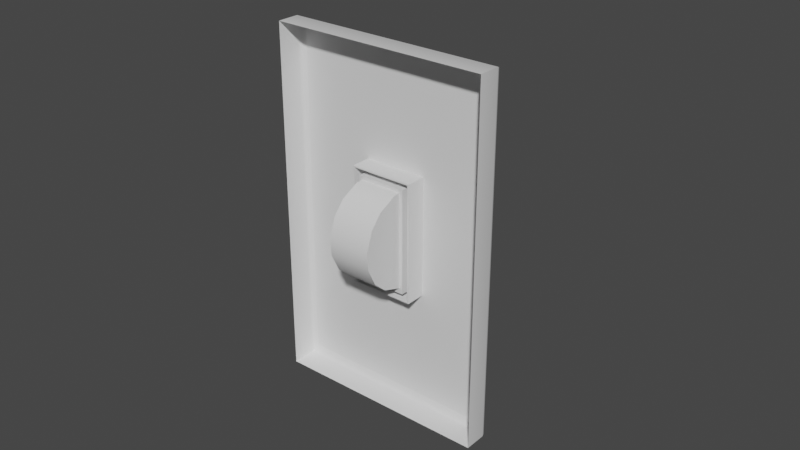 # Source: LightSwitch01.blend  (saved by Blender 3.3.6; exported with 4.5.12 LTS)
import bpy
from mathutils import Matrix  # noqa: F401  (used for matrix-valued properties, if any)

bpy.ops.wm.read_factory_settings(use_empty=True)
scene = bpy.context.scene
scene.name = 'Scene'

# ---- collections
col_collection = bpy.data.collections.new('Collection'); scene.collection.children.link(col_collection)

# ---- materials (node trees are filled in below, after node groups)
mat_material = bpy.data.materials.new('Material')
mat_material.alpha_threshold = 0.0
mat_material.use_transparent_shadow = False
mat_material.roughness = 0.5
mat_material.line_color = (0.0, 0.0, 0.0, 1.0)

# ---- node groups
ng_auto_smooth = bpy.data.node_groups.new('Auto Smooth', 'GeometryNodeTree')
_s = ng_auto_smooth.interface.new_socket(name='Geometry', in_out='OUTPUT', socket_type='NodeSocketGeometry')
_s = ng_auto_smooth.interface.new_socket(name='Geometry', in_out='INPUT', socket_type='NodeSocketGeometry')
_s = ng_auto_smooth.interface.new_socket(name='Angle', in_out='INPUT', socket_type='NodeSocketFloat')
_s.subtype = 'ANGLE'
_s.min_value = 0.0
_s.max_value = 3.142
ng_auto_smooth.is_modifier = True
_N = ng_auto_smooth.nodes; _L = ng_auto_smooth.links
n0 = _N.new('NodeGroupOutput'); n0.name = 'Group Output'; n0.location = (480, -100)
n1 = _N.new('NodeGroupInput'); n1.name = 'Group Input'; n1.location = (-420, -300)
n2 = _N.new('NodeGroupInput'); n2.name = 'Group Input.001'; n2.location = (-60, -100)
n3 = _N.new('GeometryNodeSetShadeSmooth'); n3.name = 'Set Shade Smooth'; n3.location = (120, -100)
n3.domain = 'EDGE'
n4 = _N.new('GeometryNodeSetShadeSmooth'); n4.name = 'Set Shade Smooth.001'; n4.location = (300, -100)
n5 = _N.new('GeometryNodeInputMeshEdgeAngle'); n5.name = 'Edge Angle'; n5.location = (-420, -220)
n6 = _N.new('GeometryNodeInputEdgeSmooth'); n6.name = 'Is Edge Smooth'; n6.location = (-60, -160)
n7 = _N.new('GeometryNodeInputShadeSmooth'); n7.name = 'Is Face Smooth'; n7.location = (-240, -340)
n8 = _N.new('FunctionNodeBooleanMath'); n8.name = 'Boolean Math'; n8.location = (-60, -220)
n9 = _N.new('FunctionNodeCompare'); n9.name = 'Compare'; n9.location = (-240, -180)
n9.operation = 'LESS_EQUAL'
_L.new(n5.outputs[0], n9.inputs[0])
_L.new(n4.outputs[0], n0.inputs[0])
_L.new(n1.outputs[1], n9.inputs[1])
_L.new(n9.outputs[0], n8.inputs[0])
_L.new(n7.outputs[0], n8.inputs[1])
_L.new(n2.outputs[0], n3.inputs[0])
_L.new(n6.outputs[0], n3.inputs[1])
_L.new(n3.outputs[0], n4.inputs[0])
_L.new(n8.outputs[0], n3.inputs[2])
n0.is_active_output = True

# ---- material node trees
mat_material.use_nodes = True; mat_material.node_tree.nodes.clear()
_N = mat_material.node_tree.nodes; _L = mat_material.node_tree.links
n0 = _N.new('ShaderNodeOutputMaterial'); n0.name = 'Material Output'; n0.location = (300, 300)
n1 = _N.new('ShaderNodeBsdfPrincipled'); n1.name = 'Principled BSDF'; n1.location = (10, 300)
n1.distribution = 'GGX'
n1.subsurface_method = 'RANDOM_WALK_SKIN'
n1.inputs[3].default_value = 1.45
n1.inputs[27].default_value = (0.0, 0.0, 0.0, 1.0)
n1.inputs[28].default_value = 1.0
_L.new(n1.outputs[0], n0.inputs[0])
n0.is_active_output = True

# ---- world
world_world = bpy.data.worlds.new('World'); scene.world = world_world
world_world.use_nodes = True; world_world.node_tree.nodes.clear()
_N = world_world.node_tree.nodes; _L = world_world.node_tree.links
n0 = _N.new('ShaderNodeOutputWorld'); n0.name = 'World Output'; n0.location = (300, 300)
n1 = _N.new('ShaderNodeBackground'); n1.name = 'Background'; n1.location = (10, 300)
n1.inputs[0].default_value = (0.05088, 0.05088, 0.05088, 1.0)
_L.new(n1.outputs[0], n0.inputs[0])
n0.is_active_output = True
world_world.color = (0.05088, 0.05088, 0.05088)
world_world.use_sun_shadow = False
world_world.sun_shadow_jitter_overblur = 0.0

# ---- meshes
me_cube = bpy.data.meshes.new('Cube')
me_cube.from_pydata([(1.0, -1.0, 1.0), (1.0, -1.0, -1.0), (-1.0, -1.0, 1.0), (-1.0, -1.0, -1.0), (-1.0, -1.0, -0.3333), (-1.0, -1.0, 0.3333), (1.0, -1.0, 0.3333), (1.0, -1.0, -0.3333), (0.2934, -1.0, 1.0), (-0.2934, -1.0, 1.0), (-0.2934, -1.0, -1.0), (0.2934, -1.0, -1.0), (-0.2934, 1.0, -0.3333), (0.2934, 1.0, -0.3333), (-0.2934, 1.0, 0.3333), (0.2934, 1.0, 0.3333), (0.277, -0.4484, 0.3261), (-0.277, -0.4484, 0.3261), (0.277, -0.4484, -0.3261), (-0.277, -0.4484, -0.3261), (0.2934, -0.4484, 0.3333), (0.2934, -0.4484, -0.3333), (-0.2934, -0.4484, 0.3333), (-0.2934, -0.4484, -0.3333), (0.2277, 1.0, 0.292), (0.2277, 1.0, -0.292), (-0.2277, 1.0, 0.292), (-0.2277, 1.0, -0.292), (0.277, 1.0, 0.3261), (0.277, 1.0, -0.3261), (-0.277, 1.0, 0.3261), (-0.277, 1.0, -0.3261), (0.2277, -0.4484, 0.292), (0.2277, -0.4484, -0.292), (-0.2277, -0.4484, 0.292), (-0.2277, -0.4484, -0.292), (0.8233, -1.0, -1.0), (0.8233, 1.0, -0.3333), (0.8233, 1.0, 0.3333), (0.8233, -1.0, 1.0), (-0.8233, -1.0, 1.0), (-0.8233, -1.0, -1.0), (-0.8233, 1.0, -0.3333), (-0.8233, 1.0, 0.3333), (-1.0, -1.0, 0.9005), (1.0, -1.0, 0.9005), (-0.2934, 1.0, 0.9005), (0.2934, 1.0, 0.9005), (0.8233, 1.0, 0.9005), (-0.8233, 1.0, 0.9005), (1.0, -1.0, -0.897), (-0.2934, 1.0, -0.897), (0.2934, 1.0, -0.897), (-1.0, -1.0, -0.897), (0.8233, 1.0, -0.897), (-0.8233, 1.0, -0.897), (0.9523, 1.0, 0.9523), (1.0, 0.6103, 1.0), (0.9761, 0.9468, 0.9761), (0.9936, 0.7928, 0.9936), (0.9523, 1.0, -0.9523), (1.0, 0.6103, -1.0), (0.9761, 0.9468, -0.9761), (0.9936, 0.7928, -0.9936), (-0.9523, 1.0, 0.9523), (-1.0, 0.6103, 1.0), (-0.9761, 0.9468, 0.9761), (-0.9936, 0.7928, 0.9936), (-0.9523, 1.0, -0.9523), (-1.0, 0.6103, -1.0), (-0.9761, 0.9468, -0.9761), (-0.9936, 0.7928, -0.9936), (0.9523, 1.0, 0.3333), (1.0, 0.6103, 0.3333), (0.9761, 0.9468, 0.3333), (0.9936, 0.7928, 0.3333), (1.0, 0.6103, -0.3333), (0.9523, 1.0, -0.3333), (0.9936, 0.7928, -0.3333), (0.9761, 0.9468, -0.3333), (-1.0, 0.6103, 0.3333), (-0.9523, 1.0, 0.3333), (-0.9936, 0.7928, 0.3333), (-0.9761, 0.9468, 0.3333), (-0.9523, 1.0, -0.3333), (-1.0, 0.6103, -0.3333), (-0.9761, 0.9468, -0.3333), (-0.9936, 0.7928, -0.3333), (0.2934, 1.0, -0.9523), (0.2934, 0.6103, -1.0), (0.2934, 0.9468, -0.9761), (0.2934, 0.7928, -0.9936), (-0.2934, 0.6103, -1.0), (-0.2934, 1.0, -0.9523), (-0.2934, 0.7928, -0.9936), (-0.2934, 0.9468, -0.9761), (-0.2934, 1.0, 0.9523), (-0.2934, 0.6103, 1.0), (-0.2934, 0.9468, 0.9761), (-0.2934, 0.7928, 0.9936), (0.2934, 0.6103, 1.0), (0.2934, 1.0, 0.9523), (0.2934, 0.7928, 0.9936), (0.2934, 0.9468, 0.9761), (0.8233, 1.0, 0.9523), (0.8233, 0.6103, 1.0), (0.8233, 0.9468, 0.9761), (0.8233, 0.7928, 0.9936), (0.8233, 1.0, -0.9523), (0.8233, 0.6103, -1.0), (0.8233, 0.9468, -0.9761), (0.8233, 0.7928, -0.9936), (-0.8233, 1.0, -0.9523), (-0.8233, 0.6103, -1.0), (-0.8233, 0.9468, -0.9761), (-0.8233, 0.7928, -0.9936), (-0.8233, 1.0, 0.9523), (-0.8233, 0.6103, 1.0), (-0.8233, 0.9468, 0.9761), (-0.8233, 0.7928, 0.9936), (0.9523, 1.0, 0.9005), (1.0, 0.6103, 0.9005), (0.9761, 0.9468, 0.9005), (0.9936, 0.7928, 0.9005), (-1.0, 0.6103, 0.9005), (-0.9523, 1.0, 0.9005), (-0.9936, 0.7928, 0.9005), (-0.9761, 0.9468, 0.9005), (0.9523, 1.0, -0.897), (1.0, 0.6103, -0.897), (0.9761, 0.9468, -0.897), (0.9936, 0.7928, -0.897), (-1.0, 0.6103, -0.897), (-0.9523, 1.0, -0.897), (-0.9936, 0.7928, -0.897), (-0.9761, 0.9468, -0.897)], [], [(125, 64, 116, 49), (117, 65, 2, 40), (108, 54, 128, 60), (61, 129, 50, 1), (121, 57, 0, 45), (37, 54, 52, 13), (38, 48, 120, 72), (129, 76, 7, 50), (73, 121, 45, 6), (84, 81, 43, 42), (5, 44, 124, 80), (12, 14, 22, 23), (13, 12, 23, 21), (49, 116, 96, 46), (15, 13, 21, 20), (46, 96, 101, 47), (12, 51, 55, 42), (105, 100, 8, 39), (54, 37, 77, 128), (89, 109, 36, 11), (14, 15, 20, 22), (18, 19, 31, 29), (15, 38, 37, 13), (97, 117, 40, 9), (18, 16, 20, 21), (17, 19, 23, 22), (16, 17, 22, 20), (19, 18, 21, 23), (26, 24, 32, 34), (19, 17, 30, 31), (17, 16, 28, 30), (16, 18, 29, 28), (25, 24, 28, 29), (26, 27, 31, 30), (24, 26, 30, 28), (27, 25, 29, 31), (35, 34, 32, 33), (24, 25, 33, 32), (25, 27, 35, 33), (27, 26, 34, 35), (113, 92, 10, 41), (49, 46, 14, 43), (37, 38, 72, 77), (81, 125, 49, 43), (112, 55, 51, 93), (92, 89, 11, 10), (93, 51, 52, 88), (51, 12, 13, 52), (14, 46, 47, 15), (48, 104, 56, 120), (53, 4, 85, 132), (101, 104, 48, 47), (4, 5, 80, 85), (3, 53, 132, 69), (68, 133, 55, 112), (84, 42, 55, 133), (76, 73, 6, 7), (48, 38, 15, 47), (44, 2, 65, 124), (109, 61, 1, 36), (69, 113, 41, 3), (42, 43, 14, 12), (88, 52, 54, 108), (100, 97, 9, 8), (113, 69, 71, 115), (115, 71, 70, 114), (114, 70, 68, 112), (129, 61, 63, 131), (131, 63, 62, 130), (130, 62, 60, 128), (133, 68, 70, 135), (135, 70, 71, 134), (134, 71, 69, 132), (105, 57, 59, 107), (107, 59, 58, 106), (106, 58, 56, 104), (73, 76, 78, 75), (75, 78, 79, 74), (74, 79, 77, 72), (81, 84, 86, 83), (83, 86, 87, 82), (82, 87, 85, 80), (89, 92, 94, 91), (91, 94, 95, 90), (90, 95, 93, 88), (97, 100, 102, 99), (99, 102, 103, 98), (98, 103, 101, 96), (117, 97, 99, 119), (119, 99, 98, 118), (118, 98, 96, 116), (121, 73, 75, 123), (123, 75, 74, 122), (122, 74, 72, 120), (125, 81, 83, 127), (127, 83, 82, 126), (126, 82, 80, 124), (109, 89, 91, 111), (111, 91, 90, 110), (110, 90, 88, 108), (100, 105, 107, 102), (102, 107, 106, 103), (103, 106, 104, 101), (61, 109, 111, 63), (63, 111, 110, 62), (62, 110, 108, 60), (92, 113, 115, 94), (94, 115, 114, 95), (95, 114, 112, 93), (65, 117, 119, 67), (67, 119, 118, 66), (66, 118, 116, 64), (57, 121, 123, 59), (59, 123, 122, 58), (58, 122, 120, 56), (64, 125, 127, 66), (66, 127, 126, 67), (67, 126, 124, 65), (76, 129, 131, 78), (78, 131, 130, 79), (79, 130, 128, 77), (84, 133, 135, 86), (86, 135, 134, 87), (87, 134, 132, 85), (57, 105, 39, 0)])
me_cube.polygons.foreach_set('use_smooth', [True] * 125)
_uv = me_cube.uv_layers.new(name='UVMap')
_uv.uv.foreach_set('vector', [0.6126, 0.2556, 0.619, 0.2556, 0.619, 0.2708, 0.6126, 0.2708, 0.8542, 0.506, 0.875, 0.506, 0.875, 0.75, 0.8542, 0.75, 0.381, 0.4792, 0.3879, 0.4792, 0.3879, 0.4944, 0.381, 0.4944, 0.375, 0.506, 0.3879, 0.506, 0.3879, 0.75, 0.375, 0.75, 0.6126, 0.506, 0.625, 0.506, 0.625, 0.75, 0.6126, 0.75, 0.4583, 0.4792, 0.3879, 0.4792, 0.3879, 0.4167, 0.4583, 0.4167, 0.5417, 0.4792, 0.6126, 0.4792, 0.6126, 0.4944, 0.5417, 0.4944, 0.3879, 0.506, 0.4583, 0.506, 0.4583, 0.75, 0.3879, 0.75, 0.5417, 0.506, 0.6126, 0.506, 0.6126, 0.75, 0.5417, 0.75, 0.4583, 0.2556, 0.5417, 0.2556, 0.5417, 0.2708, 0.4583, 0.2708, 0.5417, 0.0, 0.6126, 0.0, 0.6126, 0.244, 0.5417, 0.244, 0.4583, 0.3333, 0.5417, 0.3333, 0.5417, 0.3333, 0.4583, 0.3333, 0.4583, 0.4167, 0.4583, 0.3333, 0.4583, 0.3333, 0.4583, 0.4167, 0.6126, 0.2708, 0.619, 0.2708, 0.619, 0.3333, 0.6126, 0.3333, 0.5417, 0.4167, 0.4583, 0.4167, 0.4583, 0.4167, 0.5417, 0.4167, 0.6126, 0.3333, 0.619, 0.3333, 0.619, 0.4167, 0.6126, 0.4167, 0.4583, 0.3333, 0.3879, 0.3333, 0.3879, 0.2708, 0.4583, 0.2708, 0.6458, 0.506, 0.7083, 0.506, 0.7083, 0.75, 0.6458, 0.75, 0.3879, 0.4792, 0.4583, 0.4792, 0.4583, 0.4944, 0.3879, 0.4944, 0.2917, 0.506, 0.3542, 0.506, 0.3542, 0.75, 0.2917, 0.75, 0.5417, 0.3333, 0.5417, 0.4167, 0.5417, 0.4167, 0.5417, 0.3333, 0.4607, 0.414, 0.4607, 0.336, 0.4607, 0.336, 0.4607, 0.414, 0.5417, 0.4167, 0.5417, 0.4792, 0.4583, 0.4792, 0.4583, 0.4167, 0.7917, 0.506, 0.8542, 0.506, 0.8542, 0.75, 0.7917, 0.75, 0.4607, 0.414, 0.5393, 0.414, 0.5417, 0.4167, 0.4583, 0.4167, 0.5393, 0.336, 0.4607, 0.336, 0.4583, 0.3333, 0.5417, 0.3333, 0.5393, 0.414, 0.5393, 0.336, 0.5417, 0.3333, 0.5417, 0.4167, 0.4607, 0.336, 0.4607, 0.414, 0.4583, 0.4167, 0.4583, 0.3333, 0.5334, 0.3429, 0.5334, 0.4071, 0.5334, 0.4071, 0.5334, 0.3429, 0.4607, 0.336, 0.5393, 0.336, 0.5393, 0.336, 0.4607, 0.336, 0.5393, 0.336, 0.5393, 0.414, 0.5393, 0.414, 0.5393, 0.336, 0.5393, 0.414, 0.4607, 0.414, 0.4607, 0.414, 0.5393, 0.414, 0.4666, 0.4071, 0.5334, 0.4071, 0.5393, 0.414, 0.4607, 0.414, 0.5334, 0.3429, 0.4666, 0.3429, 0.4607, 0.336, 0.5393, 0.336, 0.5334, 0.4071, 0.5334, 0.3429, 0.5393, 0.336, 0.5393, 0.414, 0.4666, 0.3429, 0.4666, 0.4071, 0.4607, 0.414, 0.4607, 0.336, 0.4666, 0.3429, 0.5334, 0.3429, 0.5334, 0.4071, 0.4666, 0.4071, 0.5334, 0.4071, 0.4666, 0.4071, 0.4666, 0.4071, 0.5334, 0.4071, 0.4666, 0.4071, 0.4666, 0.3429, 0.4666, 0.3429, 0.4666, 0.4071, 0.4666, 0.3429, 0.5334, 0.3429, 0.5334, 0.3429, 0.4666, 0.3429, 0.1458, 0.506, 0.2083, 0.506, 0.2083, 0.75, 0.1458, 0.75, 0.6126, 0.2708, 0.6126, 0.3333, 0.5417, 0.3333, 0.5417, 0.2708, 0.4583, 0.4792, 0.5417, 0.4792, 0.5417, 0.4944, 0.4583, 0.4944, 0.5417, 0.2556, 0.6126, 0.2556, 0.6126, 0.2708, 0.5417, 0.2708, 0.381, 0.2708, 0.3879, 0.2708, 0.3879, 0.3333, 0.381, 0.3333, 0.2083, 0.506, 0.2917, 0.506, 0.2917, 0.75, 0.2083, 0.75, 0.381, 0.3333, 0.3879, 0.3333, 0.3879, 0.4167, 0.381, 0.4167, 0.3879, 0.3333, 0.4583, 0.3333, 0.4583, 0.4167, 0.3879, 0.4167, 0.5417, 0.3333, 0.6126, 0.3333, 0.6126, 0.4167, 0.5417, 0.4167, 0.6126, 0.4792, 0.619, 0.4792, 0.619, 0.4944, 0.6126, 0.4944, 0.3879, 0.0, 0.4583, 0.0, 0.4583, 0.244, 0.3879, 0.244, 0.619, 0.4167, 0.619, 0.4792, 0.6126, 0.4792, 0.6126, 0.4167, 0.4583, 0.0, 0.5417, 0.0, 0.5417, 0.244, 0.4583, 0.244, 0.375, 0.0, 0.3879, 0.0, 0.3879, 0.244, 0.375, 0.244, 0.381, 0.2556, 0.3879, 0.2556, 0.3879, 0.2708, 0.381, 0.2708, 0.4583, 0.2556, 0.4583, 0.2708, 0.3879, 0.2708, 0.3879, 0.2556, 0.4583, 0.506, 0.5417, 0.506, 0.5417, 0.75, 0.4583, 0.75, 0.6126, 0.4792, 0.5417, 0.4792, 0.5417, 0.4167, 0.6126, 0.4167, 0.6126, 0.0, 0.625, 0.0, 0.625, 0.244, 0.6126, 0.244, 0.3542, 0.506, 0.375, 0.506, 0.375, 0.75, 0.3542, 0.75, 0.125, 0.506, 0.1458, 0.506, 0.1458, 0.75, 0.125, 0.75, 0.4583, 0.2708, 0.5417, 0.2708, 0.5417, 0.3333, 0.4583, 0.3333, 0.381, 0.4167, 0.3879, 0.4167, 0.3879, 0.4792, 0.381, 0.4792, 0.7083, 0.506, 0.7917, 0.506, 0.7917, 0.75, 0.7083, 0.75, 0.1458, 0.506, 0.125, 0.506, 0.1258, 0.503, 0.1458, 0.503, 0.1458, 0.503, 0.1258, 0.503, 0.1278, 0.5, 0.1458, 0.5, 0.375, 0.2708, 0.375, 0.2528, 0.381, 0.2556, 0.381, 0.2708, 0.3879, 0.506, 0.375, 0.506, 0.3758, 0.503, 0.3879, 0.503, 0.3879, 0.503, 0.3758, 0.503, 0.378, 0.4972, 0.3879, 0.4972, 0.3879, 0.4972, 0.378, 0.4972, 0.381, 0.4944, 0.3879, 0.4944, 0.3879, 0.2556, 0.381, 0.2556, 0.378, 0.2528, 0.3879, 0.2528, 0.3879, 0.2528, 0.378, 0.2528, 0.3758, 0.247, 0.3879, 0.247, 0.3879, 0.247, 0.3758, 0.247, 0.375, 0.244, 0.3879, 0.244, 0.6458, 0.506, 0.625, 0.506, 0.6258, 0.5, 0.6458, 0.5, 0.625, 0.4792, 0.625, 0.4992, 0.622, 0.4972, 0.622, 0.4792, 0.622, 0.4792, 0.622, 0.4972, 0.619, 0.4944, 0.619, 0.4792, 0.5417, 0.506, 0.4583, 0.506, 0.4583, 0.503, 0.5417, 0.503, 0.5417, 0.503, 0.4583, 0.503, 0.4583, 0.4972, 0.5417, 0.4972, 0.5417, 0.4972, 0.4583, 0.4972, 0.4583, 0.4944, 0.5417, 0.4944, 0.5417, 0.2556, 0.4583, 0.2556, 0.4583, 0.2528, 0.5417, 0.2528, 0.5417, 0.2528, 0.4583, 0.2528, 0.4583, 0.247, 0.5417, 0.247, 0.5417, 0.247, 0.4583, 0.247, 0.4583, 0.244, 0.5417, 0.244, 0.2917, 0.506, 0.2083, 0.506, 0.2083, 0.503, 0.2917, 0.503, 0.2917, 0.503, 0.2083, 0.503, 0.2083, 0.5, 0.2917, 0.5, 0.375, 0.4167, 0.375, 0.3333, 0.381, 0.3333, 0.381, 0.4167, 0.7917, 0.506, 0.7083, 0.506, 0.7083, 0.5, 0.7917, 0.5, 0.625, 0.3333, 0.625, 0.4167, 0.622, 0.4167, 0.622, 0.3333, 0.622, 0.3333, 0.622, 0.4167, 0.619, 0.4167, 0.619, 0.3333, 0.8542, 0.506, 0.7917, 0.506, 0.7917, 0.5, 0.8542, 0.5, 0.625, 0.2708, 0.625, 0.3333, 0.622, 0.3333, 0.622, 0.2708, 0.622, 0.2708, 0.622, 0.3333, 0.619, 0.3333, 0.619, 0.2708, 0.6126, 0.506, 0.5417, 0.506, 0.5417, 0.503, 0.6126, 0.503, 0.6126, 0.503, 0.5417, 0.503, 0.5417, 0.4972, 0.6126, 0.4972, 0.6126, 0.4972, 0.5417, 0.4972, 0.5417, 0.4944, 0.6126, 0.4944, 0.6126, 0.2556, 0.5417, 0.2556, 0.5417, 0.2528, 0.6126, 0.2528, 0.6126, 0.2528, 0.5417, 0.2528, 0.5417, 0.247, 0.6126, 0.247, 0.6126, 0.247, 0.5417, 0.247, 0.5417, 0.244, 0.6126, 0.244, 0.3542, 0.506, 0.2917, 0.506, 0.2917, 0.503, 0.3542, 0.503, 0.3542, 0.503, 0.2917, 0.503, 0.2917, 0.5, 0.3542, 0.5, 0.375, 0.4792, 0.375, 0.4167, 0.381, 0.4167, 0.381, 0.4792, 0.7083, 0.506, 0.6458, 0.506, 0.6458, 0.5, 0.7083, 0.5, 0.625, 0.4167, 0.625, 0.4792, 0.622, 0.4792, 0.622, 0.4167, 0.622, 0.4167, 0.622, 0.4792, 0.619, 0.4792, 0.619, 0.4167, 0.375, 0.506, 0.3542, 0.506, 0.3542, 0.503, 0.3742, 0.503, 0.3742, 0.503, 0.3542, 0.503, 0.3542, 0.5, 0.3722, 0.5, 0.375, 0.4972, 0.375, 0.4792, 0.381, 0.4792, 0.381, 0.4944, 0.2083, 0.506, 0.1458, 0.506, 0.1458, 0.503, 0.2083, 0.503, 0.2083, 0.503, 0.1458, 0.503, 0.1458, 0.5, 0.2083, 0.5, 0.375, 0.3333, 0.375, 0.2708, 0.381, 0.2708, 0.381, 0.3333, 0.875, 0.506, 0.8542, 0.506, 0.8542, 0.5, 0.8742, 0.5, 0.625, 0.2508, 0.625, 0.2708, 0.622, 0.2708, 0.622, 0.2528, 0.622, 0.2528, 0.622, 0.2708, 0.619, 0.2708, 0.619, 0.2556, 0.625, 0.506, 0.6126, 0.506, 0.6126, 0.503, 0.6242, 0.503, 0.6242, 0.503, 0.6126, 0.503, 0.6126, 0.4972, 0.622, 0.4972, 0.622, 0.4972, 0.6126, 0.4972, 0.6126, 0.4944, 0.619, 0.4944, 0.619, 0.2556, 0.6126, 0.2556, 0.6126, 0.2528, 0.622, 0.2528, 0.622, 0.2528, 0.6126, 0.2528, 0.6126, 0.247, 0.6242, 0.247, 0.6242, 0.247, 0.6126, 0.247, 0.6126, 0.244, 0.625, 0.244, 0.4583, 0.506, 0.3879, 0.506, 0.3879, 0.503, 0.4583, 0.503, 0.4583, 0.503, 0.3879, 0.503, 0.3879, 0.4972, 0.4583, 0.4972, 0.4583, 0.4972, 0.3879, 0.4972, 0.3879, 0.4944, 0.4583, 0.4944, 0.4583, 0.2556, 0.3879, 0.2556, 0.3879, 0.2528, 0.4583, 0.2528, 0.4583, 0.2528, 0.3879, 0.2528, 0.3879, 0.247, 0.4583, 0.247, 0.4583, 0.247, 0.3879, 0.247, 0.3879, 0.244, 0.4583, 0.244, 0.625, 0.506, 0.6458, 0.506, 0.6458, 0.75, 0.625, 0.75])
me_cube.materials.append(mat_material)
me_cube.use_mirror_vertex_groups = False
me_cube.update()
me_cylinder = bpy.data.meshes.new('Cylinder')
me_cylinder.from_pydata([(-0.00692, 0.01576, -0.0002695), (0.00692, 0.01576, -0.0002695), (-0.00692, 0.01095, 0.01133), (0.00692, 0.01095, 0.01133), (-0.00692, 0.01231, -0.008609), (-0.00692, 0.007689, -0.01323), (0.00692, 0.007689, -0.01323), (0.00692, 0.01231, -0.008609), (-0.00692, 0.002614, -0.01533), (-0.00692, -0.003915, -0.01533), (0.00692, -0.003915, -0.01533), (0.00692, 0.002614, -0.01533), (-0.00692, -0.00899, -0.01323), (-0.00692, -0.01361, -0.008609), (0.00692, -0.01361, -0.008609), (0.00692, -0.00899, -0.01323), (-0.00692, -0.01571, -0.003534), (-0.00692, -0.01571, 0.002995), (0.00692, -0.01571, 0.002995), (0.00692, -0.01571, -0.003534), (-0.00692, -0.01361, 0.00807), (-0.00692, -0.00899, 0.01269), (0.00692, -0.00899, 0.01269), (0.00692, -0.01361, 0.00807), (-0.00692, -0.003915, 0.01479), (-0.00692, 0.002614, 0.01479), (0.00692, 0.002614, 0.01479), (0.00692, -0.003915, 0.01479), (-0.00692, 0.03522, 0.007789), (-0.003097, 0.03706, 0.01223), (0.003097, 0.03706, 0.01223), (0.00692, 0.03522, 0.007789), (0.00692, 0.03041, 0.01939), (0.003097, 0.03485, 0.01755), (-0.003097, 0.03485, 0.01755), (-0.00692, 0.03041, 0.01939), (-0.006411, 0.03605, 0.008626), (-0.004326, 0.03706, 0.01105), (-0.005547, 0.03676, 0.009751), (0.004326, 0.03706, 0.01105), (0.006411, 0.03605, 0.008626), (0.005547, 0.03676, 0.009751), (0.006411, 0.03159, 0.01939), (0.004326, 0.03401, 0.01839), (0.005547, 0.03289, 0.0191), (-0.004326, 0.03401, 0.01839), (-0.006411, 0.03159, 0.01939), (-0.005547, 0.03289, 0.0191)], [], [(5, 6, 11, 8), (6, 7, 1, 3, 26, 27, 22, 23, 18, 19, 14, 15, 10, 11), (13, 14, 19, 16), (17, 18, 23, 20), (21, 22, 27, 24), (25, 26, 3, 2), (9, 10, 15, 12), (3, 1, 31, 32), (0, 1, 7, 4), (0, 2, 35, 28), (1, 0, 28, 31), (2, 3, 32, 35), (6, 5, 4, 7), (10, 9, 8, 11), (14, 13, 12, 15), (18, 17, 16, 19), (22, 21, 20, 23), (26, 25, 24, 27), (0, 4, 5, 8, 9, 12, 13, 16, 17, 20, 21, 24, 25, 2), (36, 40, 31, 28), (46, 36, 28, 35), (42, 46, 35, 32), (29, 30, 39, 37), (30, 33, 43, 39), (40, 42, 32, 31), (33, 34, 45, 43), (34, 33, 30, 29), (40, 36, 38, 41), (41, 38, 37, 39), (46, 42, 44, 47), (47, 44, 43, 45), (36, 46, 47, 38), (38, 47, 45, 37), (42, 40, 41, 44), (44, 41, 39, 43), (34, 29, 37, 45)])
me_cylinder.polygons.foreach_set('use_smooth', [True] * 36)
_k = set([(2, 25), (2, 35)])
me_cylinder.attributes.new('sharp_edge', 'BOOLEAN', 'EDGE').data.foreach_set('value', [ (min(e.vertices), max(e.vertices)) in _k for e in me_cylinder.edges])
_uv = me_cylinder.uv_layers.new(name='UVMap')
_uv.uv.foreach_set('vector', [0.8398, 0.5, 0.8398, 1.0, 0.7852, 1.0, 0.7852, 0.5, 0.4395, 0.372, 0.372, 0.4395, 0.25, 0.49, 0.08029, 0.4197, 0.02977, 0.2977, 0.02977, 0.2023, 0.06052, 0.128, 0.128, 0.06052, 0.2023, 0.02977, 0.2977, 0.02977, 0.372, 0.06052, 0.4395, 0.128, 0.4702, 0.2023, 0.4702, 0.2977, 0.5898, 0.5, 0.5898, 1.0, 0.5352, 1.0, 0.5352, 0.5, 0.4648, 0.5, 0.4648, 1.0, 0.4102, 1.0, 0.4102, 0.5, 0.3398, 0.5, 0.3398, 1.0, 0.2852, 1.0, 0.2852, 0.5, 0.2148, 0.5, 0.2148, 1.0, 0.125, 1.0, 0.125, 0.5, 0.7148, 0.5, 0.7148, 1.0, 0.6602, 1.0, 0.6602, 0.5, 0.08029, 0.4197, 0.25, 0.49, 0.25, 0.49, 0.08029, 0.4197, 1.0, 0.5, 1.0, 1.0, 0.9102, 1.0, 0.9102, 0.5, 0.75, 0.49, 0.5803, 0.4197, 0.5803, 0.4197, 0.75, 0.49, 1.0, 1.0, 1.0, 0.5, 1.0, 0.5, 1.0, 1.0, 0.125, 0.5, 0.125, 1.0, 0.125, 1.0, 0.125, 0.5, 0.8398, 1.0, 0.8398, 0.5, 0.9102, 0.5, 0.9102, 1.0, 0.7148, 1.0, 0.7148, 0.5, 0.7852, 0.5, 0.7852, 1.0, 0.5898, 1.0, 0.5898, 0.5, 0.6602, 0.5, 0.6602, 1.0, 0.4648, 1.0, 0.4648, 0.5, 0.5352, 0.5, 0.5352, 1.0, 0.3398, 1.0, 0.3398, 0.5, 0.4102, 0.5, 0.4102, 1.0, 0.2148, 1.0, 0.2148, 0.5, 0.2852, 0.5, 0.2852, 1.0, 0.75, 0.49, 0.872, 0.4395, 0.9395, 0.372, 0.9702, 0.2977, 0.9702, 0.2023, 0.9395, 0.128, 0.872, 0.06052, 0.7977, 0.02977, 0.7023, 0.02977, 0.628, 0.06052, 0.5605, 0.128, 0.5298, 0.2023, 0.5298, 0.2977, 0.5803, 0.4197, 1.0, 0.5184, 1.0, 0.9816, 1.0, 1.0, 1.0, 0.5, 0.5864, 0.4222, 0.7439, 0.4875, 0.75, 0.49, 0.5803, 0.4197, 0.125, 0.9816, 0.125, 0.5184, 0.125, 0.5, 0.125, 1.0, 0.03384, 0.6381, 0.03384, 0.8619, 0.01845, 0.9063, 0.01845, 0.5937, 0.03384, 0.8619, 0.09116, 0.8619, 0.102, 0.9247, 0.02296, 0.9247, 0.2439, 0.4875, 0.08641, 0.4222, 0.08029, 0.4197, 0.25, 0.49, 0.09116, 0.8619, 0.09116, 0.6381, 0.1065, 0.5937, 0.1065, 0.9063, 0.09116, 0.6381, 0.09116, 0.8619, 0.03384, 0.8619, 0.03384, 0.6381, 1.0, 0.9816, 1.0, 0.5184, 1.0, 0.5496, 1.0, 0.9504, 0.0, 0.9504, 0.0, 0.5496, 0.01845, 0.5937, 0.01845, 0.9063, 0.125, 0.5184, 0.125, 0.9816, 0.125, 0.9504, 0.125, 0.5496, 0.125, 0.5496, 0.125, 0.9504, 0.1065, 0.9063, 0.1065, 0.5937, 0.7439, 0.4875, 0.5864, 0.4222, 0.5968, 0.4265, 0.7335, 0.4832, 0.01215, 0.5, 0.1129, 0.5, 0.102, 0.5753, 0.02296, 0.5753, 0.08641, 0.4222, 0.2439, 0.4875, 0.2335, 0.4832, 0.09679, 0.4265, 0.1129, 1.0, 0.01215, 1.0, 0.02296, 0.9247, 0.102, 0.9247, 0.09116, 0.6381, 0.03384, 0.6381, 0.02296, 0.5753, 0.102, 0.5753])
me_cylinder.update()

# ---- objects
ob_lightswitchbase01 = bpy.data.objects.new('LightSwitchBase01', me_cube)
ob_lightswitch01 = bpy.data.objects.new('LightSwitch01', me_cylinder)

# ---- transforms, parenting, visibility, modifiers, constraints
ob_lightswitchbase01.location = (0.0, 0.0, 0.0)
ob_lightswitchbase01.scale = (0.03492, 0.004445, 0.05715)
ob_lightswitchbase01.lock_rotations_4d = False
ob_lightswitchbase01.empty_display_type = 'ARROWS'
ob_lightswitchbase01.lineart.crease_threshold = 0.0
_m = ob_lightswitchbase01.modifiers.new('Auto Smooth', 'NODES')
_m.node_group = ng_auto_smooth
_gi = [s.identifier for s in ng_auto_smooth.interface.items_tree if s.item_type == 'SOCKET' and s.in_out == 'INPUT']
_m[_gi[1]] = 0.5236  # Angle
ob_lightswitch01.location = (0.0, 0.0, 0.0)
ob_lightswitch01.rotation_euler = (-1.112, -0.0, 0.0)
_m = ob_lightswitch01.modifiers.new('Auto Smooth', 'NODES')
_m.node_group = ng_auto_smooth
_gi = [s.identifier for s in ng_auto_smooth.interface.items_tree if s.item_type == 'SOCKET' and s.in_out == 'INPUT']
_m[_gi[1]] = 0.7418  # Angle

# ---- collection membership
col_collection.objects.link(ob_lightswitchbase01)
col_collection.objects.link(ob_lightswitch01)

# ---- scene / render settings (as saved in the file)
scene.frame_start = 1; scene.frame_end = 250; scene.frame_set(1)
scene.render.engine = 'BLENDER_EEVEE_NEXT'
scene.cycles.sampling_pattern = 'TABULATED_SOBOL'
scene.cycles.use_light_tree = False
scene.view_settings.view_transform = 'Filmic'
bpy.context.view_layer.update()

# ---- added for rendering (the .blend has no active camera and no usable light): camera, sun
cam_auto = bpy.data.cameras.new('AutoCamera')
cam_auto.lens = 50.0
cam_auto.sensor_width = 36.0
cam_auto.clip_end = 1000.0
ob_auto_camera = bpy.data.objects.new('AutoCamera', cam_auto)
scene.collection.objects.link(ob_auto_camera)
ob_auto_camera.location = (0.185045, -0.215507, 0.148036)
ob_auto_camera.rotation_euler = (1.09748, -7.21219e-08, 0.694738)
scene.camera = ob_auto_camera
light_auto_sun = bpy.data.lights.new('AutoSun', 'SUN')
light_auto_sun.energy = 3.0
light_auto_sun.angle = 0.0523599
ob_auto_sun = bpy.data.objects.new('AutoSun', light_auto_sun)
scene.collection.objects.link(ob_auto_sun)
ob_auto_sun.rotation_euler = (0.872665, 0.174533, 0.523599)
bpy.context.view_layer.update()
